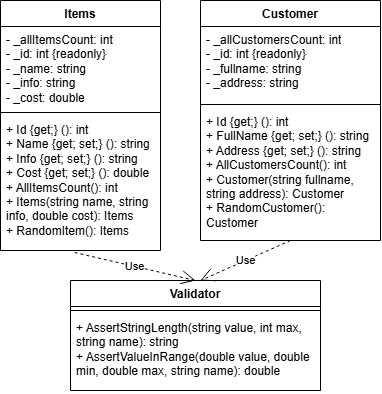

The diagram above was exported from draw.io. Its source (the exported page's mxGraphModel, read from the mxfile embedded in the PNG):
<mxGraphModel dx="862" dy="468" grid="1" gridSize="10" guides="1" tooltips="1" connect="1" arrows="1" fold="1" page="1" pageScale="1" pageWidth="827" pageHeight="1169" math="0" shadow="0">
  <root>
    <mxCell id="0" />
    <mxCell id="1" parent="0" />
    <mxCell id="u_BiijMhK0qXFrC2mDio-4" parent="1" style="swimlane;fontStyle=1;align=center;verticalAlign=top;childLayout=stackLayout;horizontal=1;startSize=26;horizontalStack=0;resizeParent=1;resizeParentMax=0;resizeLast=0;collapsible=1;marginBottom=0;whiteSpace=wrap;html=1;" value="Items" vertex="1">
      <mxGeometry height="250" width="160" x="80" y="80" as="geometry" />
    </mxCell>
    <mxCell id="u_BiijMhK0qXFrC2mDio-5" parent="u_BiijMhK0qXFrC2mDio-4" style="text;strokeColor=none;fillColor=none;align=left;verticalAlign=top;spacingLeft=4;spacingRight=4;overflow=hidden;rotatable=0;points=[[0,0.5],[1,0.5]];portConstraint=eastwest;whiteSpace=wrap;html=1;" value="- _allItemsCount: int&lt;div&gt;- _id: int {readonly}&lt;/div&gt;&lt;div&gt;- _name: string&lt;/div&gt;&lt;div&gt;- _info: string&lt;/div&gt;&lt;div&gt;- _cost: double&lt;/div&gt;" vertex="1">
      <mxGeometry height="82" width="160" y="26" as="geometry" />
    </mxCell>
    <mxCell id="u_BiijMhK0qXFrC2mDio-6" parent="u_BiijMhK0qXFrC2mDio-4" style="line;strokeWidth=1;fillColor=none;align=left;verticalAlign=middle;spacingTop=-1;spacingLeft=3;spacingRight=3;rotatable=0;labelPosition=right;points=[];portConstraint=eastwest;strokeColor=inherit;labelPerimeter=1;" value="" vertex="1">
      <mxGeometry height="8" width="160" y="108" as="geometry" />
    </mxCell>
    <mxCell id="u_BiijMhK0qXFrC2mDio-7" parent="u_BiijMhK0qXFrC2mDio-4" style="text;strokeColor=none;fillColor=none;align=left;verticalAlign=top;spacingLeft=4;spacingRight=4;overflow=hidden;rotatable=0;points=[[0,0.5],[1,0.5]];portConstraint=eastwest;whiteSpace=wrap;html=1;" value="+ Id {get;} (): int&lt;div&gt;+ Name {get; set;} (): string&lt;/div&gt;&lt;div&gt;+ Info {get; set;} (): string&lt;/div&gt;&lt;div&gt;+ Cost {get; set;} (): double&lt;/div&gt;&lt;div&gt;+&amp;nbsp;AllItemsCount(): int&lt;/div&gt;&lt;div&gt;+ Items(string name, string info, double cost): Items&lt;/div&gt;&lt;div&gt;+&amp;nbsp;RandomItem(): Items&lt;/div&gt;" vertex="1">
      <mxGeometry height="134" width="160" y="116" as="geometry" />
    </mxCell>
    <mxCell id="u_BiijMhK0qXFrC2mDio-8" parent="1" style="swimlane;fontStyle=1;align=center;verticalAlign=top;childLayout=stackLayout;horizontal=1;startSize=26;horizontalStack=0;resizeParent=1;resizeParentMax=0;resizeLast=0;collapsible=1;marginBottom=0;whiteSpace=wrap;html=1;" value="Customer" vertex="1">
      <mxGeometry height="240" width="180" x="280" y="80" as="geometry" />
    </mxCell>
    <mxCell id="u_BiijMhK0qXFrC2mDio-9" parent="u_BiijMhK0qXFrC2mDio-8" style="text;strokeColor=none;fillColor=none;align=left;verticalAlign=top;spacingLeft=4;spacingRight=4;overflow=hidden;rotatable=0;points=[[0,0.5],[1,0.5]];portConstraint=eastwest;whiteSpace=wrap;html=1;" value="- _allCustomersCount: int&lt;div&gt;- _id: int {readonly}&lt;/div&gt;&lt;div&gt;- _fullname: string&lt;/div&gt;&lt;div&gt;- _address: string&lt;br&gt;&lt;/div&gt;" vertex="1">
      <mxGeometry height="74" width="180" y="26" as="geometry" />
    </mxCell>
    <mxCell id="u_BiijMhK0qXFrC2mDio-10" parent="u_BiijMhK0qXFrC2mDio-8" style="line;strokeWidth=1;fillColor=none;align=left;verticalAlign=middle;spacingTop=-1;spacingLeft=3;spacingRight=3;rotatable=0;labelPosition=right;points=[];portConstraint=eastwest;strokeColor=inherit;labelPerimeter=1;" value="" vertex="1">
      <mxGeometry height="8" width="180" y="100" as="geometry" />
    </mxCell>
    <mxCell id="u_BiijMhK0qXFrC2mDio-11" parent="u_BiijMhK0qXFrC2mDio-8" style="text;strokeColor=none;fillColor=none;align=left;verticalAlign=top;spacingLeft=4;spacingRight=4;overflow=hidden;rotatable=0;points=[[0,0.5],[1,0.5]];portConstraint=eastwest;whiteSpace=wrap;html=1;" value="+ Id {get;} (): int&lt;div&gt;+ FullName {get; set;} (): string&lt;/div&gt;&lt;div&gt;+ Address {get; set;} (): string&lt;/div&gt;&lt;div&gt;+&amp;nbsp;AllCustomersCount(): int&lt;/div&gt;&lt;div&gt;+ Customer(string fullname, string address): Customer&lt;/div&gt;&lt;div&gt;+&amp;nbsp;RandomCustomer(): Customer&lt;/div&gt;" vertex="1">
      <mxGeometry height="132" width="180" y="108" as="geometry" />
    </mxCell>
    <mxCell id="u_BiijMhK0qXFrC2mDio-18" parent="1" style="swimlane;fontStyle=1;align=center;verticalAlign=top;childLayout=stackLayout;horizontal=1;startSize=26;horizontalStack=0;resizeParent=1;resizeParentMax=0;resizeLast=0;collapsible=1;marginBottom=0;whiteSpace=wrap;html=1;" value="Validator" vertex="1">
      <mxGeometry height="110" width="250" x="150" y="360" as="geometry" />
    </mxCell>
    <mxCell id="u_BiijMhK0qXFrC2mDio-20" parent="u_BiijMhK0qXFrC2mDio-18" style="line;strokeWidth=1;fillColor=none;align=left;verticalAlign=middle;spacingTop=-1;spacingLeft=3;spacingRight=3;rotatable=0;labelPosition=right;points=[];portConstraint=eastwest;strokeColor=inherit;labelPerimeter=1;" value="" vertex="1">
      <mxGeometry height="8" width="250" y="26" as="geometry" />
    </mxCell>
    <mxCell id="u_BiijMhK0qXFrC2mDio-21" parent="u_BiijMhK0qXFrC2mDio-18" style="text;strokeColor=none;fillColor=none;align=left;verticalAlign=top;spacingLeft=4;spacingRight=4;overflow=hidden;rotatable=0;points=[[0,0.5],[1,0.5]];portConstraint=eastwest;whiteSpace=wrap;html=1;" value="+ AssertStringLength(string value, int max, string name): string&lt;div&gt;+ AssertValueInRange(double value, double min, double max, string name): double&lt;/div&gt;" vertex="1">
      <mxGeometry height="76" width="250" y="34" as="geometry" />
    </mxCell>
    <mxCell id="u_BiijMhK0qXFrC2mDio-23" edge="1" parent="1" source="u_BiijMhK0qXFrC2mDio-7" style="endArrow=open;endSize=12;dashed=1;html=1;rounded=0;defaultLabelBackgroundColor=page;exitX=0.463;exitY=1.015;exitDx=0;exitDy=0;exitPerimeter=0;entryX=0.5;entryY=0;entryDx=0;entryDy=0;" target="u_BiijMhK0qXFrC2mDio-18" value="Use">
      <mxGeometry relative="1" width="160" as="geometry">
        <mxPoint x="150" y="360" as="sourcePoint" />
        <mxPoint x="310" y="360" as="targetPoint" />
      </mxGeometry>
    </mxCell>
    <mxCell id="u_BiijMhK0qXFrC2mDio-24" edge="1" parent="1" source="u_BiijMhK0qXFrC2mDio-8" style="endArrow=open;endSize=12;dashed=1;html=1;rounded=0;defaultLabelBackgroundColor=page;exitX=0.5;exitY=1;exitDx=0;exitDy=0;entryX=0.52;entryY=0;entryDx=0;entryDy=0;entryPerimeter=0;" target="u_BiijMhK0qXFrC2mDio-18" value="Use">
      <mxGeometry relative="1" width="160" as="geometry">
        <mxPoint x="390" y="360" as="sourcePoint" />
        <mxPoint x="550" y="360" as="targetPoint" />
      </mxGeometry>
    </mxCell>
  </root>
</mxGraphModel>